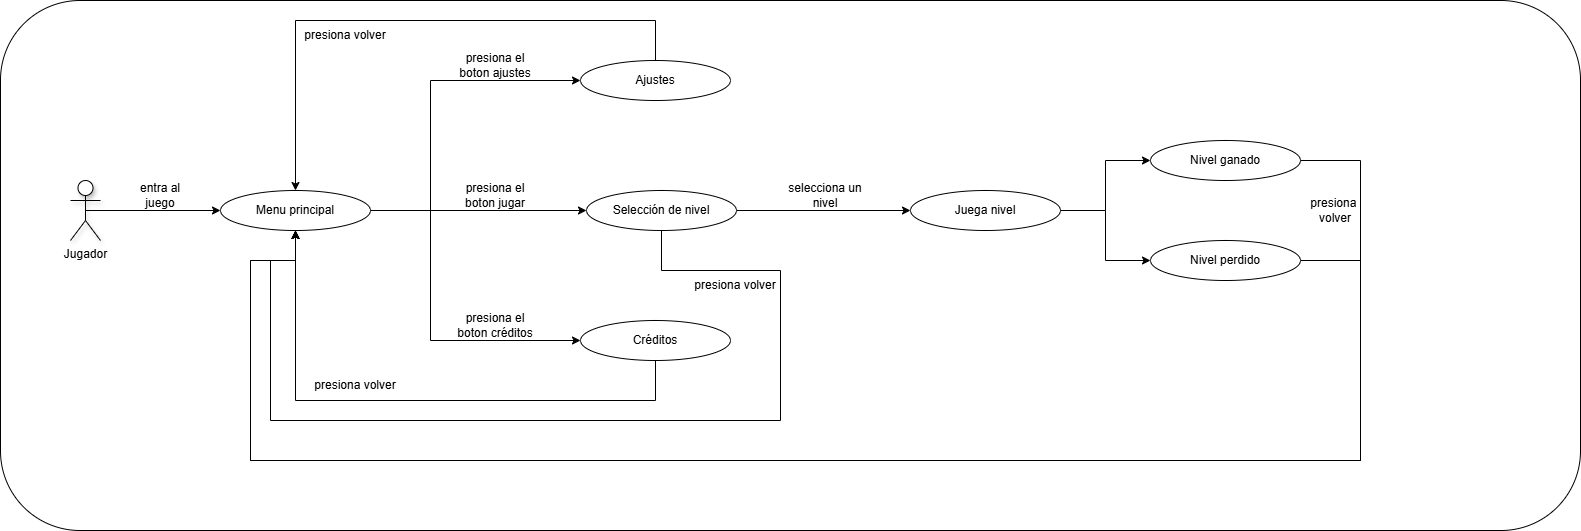

The diagram above was exported from draw.io. Its source (the exported page's mxGraphModel, read from the mxfile embedded in the PNG):
<mxGraphModel dx="1556" dy="852" grid="1" gridSize="10" guides="1" tooltips="1" connect="1" arrows="1" fold="1" page="1" pageScale="1" pageWidth="827" pageHeight="1169" math="0" shadow="0">
  <root>
    <mxCell id="0" />
    <mxCell id="1" parent="0" />
    <mxCell id="pcOu3ucQidJkux6U3G0N-1" value="" style="rounded=1;whiteSpace=wrap;html=1;fillStyle=solid;gradientColor=none;fillColor=light-dark(#FFFFFF,#000000);" vertex="1" parent="1">
      <mxGeometry x="30" width="1580" height="530" as="geometry" />
    </mxCell>
    <mxCell id="pcOu3ucQidJkux6U3G0N-7" style="edgeStyle=orthogonalEdgeStyle;rounded=0;orthogonalLoop=1;jettySize=auto;html=1;exitX=0.5;exitY=0.5;exitDx=0;exitDy=0;exitPerimeter=0;entryX=0;entryY=0.5;entryDx=0;entryDy=0;" edge="1" parent="1" source="pcOu3ucQidJkux6U3G0N-2" target="pcOu3ucQidJkux6U3G0N-3">
      <mxGeometry relative="1" as="geometry" />
    </mxCell>
    <mxCell id="pcOu3ucQidJkux6U3G0N-2" value="Jugador" style="shape=umlActor;verticalLabelPosition=bottom;verticalAlign=top;html=1;outlineConnect=0;fillColor=light-dark(#FFFFFF,#000000);shadow=1;" vertex="1" parent="1">
      <mxGeometry x="100" y="180" width="30" height="60" as="geometry" />
    </mxCell>
    <mxCell id="pcOu3ucQidJkux6U3G0N-9" style="edgeStyle=orthogonalEdgeStyle;rounded=0;orthogonalLoop=1;jettySize=auto;html=1;exitX=1;exitY=0.5;exitDx=0;exitDy=0;entryX=0;entryY=0.5;entryDx=0;entryDy=0;" edge="1" parent="1" source="pcOu3ucQidJkux6U3G0N-3" target="pcOu3ucQidJkux6U3G0N-4">
      <mxGeometry relative="1" as="geometry">
        <Array as="points">
          <mxPoint x="460" y="210" />
          <mxPoint x="460" y="80" />
        </Array>
      </mxGeometry>
    </mxCell>
    <mxCell id="pcOu3ucQidJkux6U3G0N-10" style="edgeStyle=orthogonalEdgeStyle;rounded=0;orthogonalLoop=1;jettySize=auto;html=1;exitX=1;exitY=0.5;exitDx=0;exitDy=0;entryX=0;entryY=0.5;entryDx=0;entryDy=0;" edge="1" parent="1" source="pcOu3ucQidJkux6U3G0N-3" target="pcOu3ucQidJkux6U3G0N-5">
      <mxGeometry relative="1" as="geometry" />
    </mxCell>
    <mxCell id="pcOu3ucQidJkux6U3G0N-11" style="edgeStyle=orthogonalEdgeStyle;rounded=0;orthogonalLoop=1;jettySize=auto;html=1;exitX=1;exitY=0.5;exitDx=0;exitDy=0;entryX=0;entryY=0.5;entryDx=0;entryDy=0;" edge="1" parent="1" source="pcOu3ucQidJkux6U3G0N-3" target="pcOu3ucQidJkux6U3G0N-6">
      <mxGeometry relative="1" as="geometry">
        <Array as="points">
          <mxPoint x="460" y="210" />
          <mxPoint x="460" y="340" />
        </Array>
      </mxGeometry>
    </mxCell>
    <mxCell id="pcOu3ucQidJkux6U3G0N-3" value="Menu principal" style="ellipse;whiteSpace=wrap;html=1;" vertex="1" parent="1">
      <mxGeometry x="250" y="190" width="150" height="40" as="geometry" />
    </mxCell>
    <mxCell id="pcOu3ucQidJkux6U3G0N-17" style="edgeStyle=orthogonalEdgeStyle;rounded=0;orthogonalLoop=1;jettySize=auto;html=1;exitX=0.5;exitY=0;exitDx=0;exitDy=0;entryX=0.5;entryY=0;entryDx=0;entryDy=0;" edge="1" parent="1" source="pcOu3ucQidJkux6U3G0N-4" target="pcOu3ucQidJkux6U3G0N-3">
      <mxGeometry relative="1" as="geometry">
        <Array as="points">
          <mxPoint x="685" y="20" />
          <mxPoint x="325" y="20" />
        </Array>
      </mxGeometry>
    </mxCell>
    <mxCell id="pcOu3ucQidJkux6U3G0N-4" value="Ajustes" style="ellipse;whiteSpace=wrap;html=1;" vertex="1" parent="1">
      <mxGeometry x="610" y="60" width="150" height="40" as="geometry" />
    </mxCell>
    <mxCell id="pcOu3ucQidJkux6U3G0N-21" style="edgeStyle=orthogonalEdgeStyle;rounded=0;orthogonalLoop=1;jettySize=auto;html=1;exitX=0.5;exitY=1;exitDx=0;exitDy=0;entryX=0.5;entryY=1;entryDx=0;entryDy=0;" edge="1" parent="1" source="pcOu3ucQidJkux6U3G0N-5" target="pcOu3ucQidJkux6U3G0N-3">
      <mxGeometry relative="1" as="geometry">
        <Array as="points">
          <mxPoint x="691" y="270" />
          <mxPoint x="810" y="270" />
          <mxPoint x="810" y="420" />
          <mxPoint x="300" y="420" />
          <mxPoint x="300" y="260" />
          <mxPoint x="325" y="260" />
        </Array>
      </mxGeometry>
    </mxCell>
    <mxCell id="pcOu3ucQidJkux6U3G0N-24" style="edgeStyle=orthogonalEdgeStyle;rounded=0;orthogonalLoop=1;jettySize=auto;html=1;exitX=1;exitY=0.5;exitDx=0;exitDy=0;entryX=0;entryY=0.5;entryDx=0;entryDy=0;" edge="1" parent="1" source="pcOu3ucQidJkux6U3G0N-5" target="pcOu3ucQidJkux6U3G0N-23">
      <mxGeometry relative="1" as="geometry" />
    </mxCell>
    <mxCell id="pcOu3ucQidJkux6U3G0N-5" value="Selección de nivel" style="ellipse;whiteSpace=wrap;html=1;" vertex="1" parent="1">
      <mxGeometry x="616" y="190" width="150" height="40" as="geometry" />
    </mxCell>
    <mxCell id="pcOu3ucQidJkux6U3G0N-18" style="edgeStyle=orthogonalEdgeStyle;rounded=0;orthogonalLoop=1;jettySize=auto;html=1;exitX=0.5;exitY=1;exitDx=0;exitDy=0;entryX=0.5;entryY=1;entryDx=0;entryDy=0;" edge="1" parent="1" source="pcOu3ucQidJkux6U3G0N-6" target="pcOu3ucQidJkux6U3G0N-3">
      <mxGeometry relative="1" as="geometry">
        <Array as="points">
          <mxPoint x="685" y="400" />
          <mxPoint x="325" y="400" />
        </Array>
      </mxGeometry>
    </mxCell>
    <mxCell id="pcOu3ucQidJkux6U3G0N-6" value="Créditos" style="ellipse;whiteSpace=wrap;html=1;" vertex="1" parent="1">
      <mxGeometry x="610" y="320" width="150" height="40" as="geometry" />
    </mxCell>
    <mxCell id="pcOu3ucQidJkux6U3G0N-8" value="entra al juego" style="text;html=1;align=center;verticalAlign=middle;whiteSpace=wrap;rounded=0;" vertex="1" parent="1">
      <mxGeometry x="160" y="180" width="60" height="30" as="geometry" />
    </mxCell>
    <mxCell id="pcOu3ucQidJkux6U3G0N-13" value="presiona el boton ajustes" style="text;html=1;align=center;verticalAlign=middle;whiteSpace=wrap;rounded=0;" vertex="1" parent="1">
      <mxGeometry x="480" y="50" width="90" height="30" as="geometry" />
    </mxCell>
    <mxCell id="pcOu3ucQidJkux6U3G0N-14" value="presiona el boton jugar" style="text;html=1;align=center;verticalAlign=middle;whiteSpace=wrap;rounded=0;" vertex="1" parent="1">
      <mxGeometry x="480" y="180" width="90" height="30" as="geometry" />
    </mxCell>
    <mxCell id="pcOu3ucQidJkux6U3G0N-16" value="presiona el boton créditos" style="text;html=1;align=center;verticalAlign=middle;whiteSpace=wrap;rounded=0;" vertex="1" parent="1">
      <mxGeometry x="480" y="310" width="90" height="30" as="geometry" />
    </mxCell>
    <mxCell id="pcOu3ucQidJkux6U3G0N-19" value="presiona volver" style="text;html=1;align=center;verticalAlign=middle;whiteSpace=wrap;rounded=0;" vertex="1" parent="1">
      <mxGeometry x="340" y="370" width="90" height="30" as="geometry" />
    </mxCell>
    <mxCell id="pcOu3ucQidJkux6U3G0N-20" value="presiona volver" style="text;html=1;align=center;verticalAlign=middle;whiteSpace=wrap;rounded=0;" vertex="1" parent="1">
      <mxGeometry x="330" y="20" width="90" height="30" as="geometry" />
    </mxCell>
    <mxCell id="pcOu3ucQidJkux6U3G0N-22" value="presiona volver" style="text;html=1;align=center;verticalAlign=middle;whiteSpace=wrap;rounded=0;" vertex="1" parent="1">
      <mxGeometry x="720" y="270" width="90" height="30" as="geometry" />
    </mxCell>
    <mxCell id="pcOu3ucQidJkux6U3G0N-28" style="edgeStyle=orthogonalEdgeStyle;rounded=0;orthogonalLoop=1;jettySize=auto;html=1;exitX=1;exitY=0.5;exitDx=0;exitDy=0;entryX=0;entryY=0.5;entryDx=0;entryDy=0;" edge="1" parent="1" source="pcOu3ucQidJkux6U3G0N-23" target="pcOu3ucQidJkux6U3G0N-27">
      <mxGeometry relative="1" as="geometry" />
    </mxCell>
    <mxCell id="pcOu3ucQidJkux6U3G0N-29" style="edgeStyle=orthogonalEdgeStyle;rounded=0;orthogonalLoop=1;jettySize=auto;html=1;exitX=1;exitY=0.5;exitDx=0;exitDy=0;entryX=0;entryY=0.5;entryDx=0;entryDy=0;" edge="1" parent="1" source="pcOu3ucQidJkux6U3G0N-23" target="pcOu3ucQidJkux6U3G0N-26">
      <mxGeometry relative="1" as="geometry" />
    </mxCell>
    <mxCell id="pcOu3ucQidJkux6U3G0N-23" value="Juega nivel" style="ellipse;whiteSpace=wrap;html=1;" vertex="1" parent="1">
      <mxGeometry x="940" y="190" width="150" height="40" as="geometry" />
    </mxCell>
    <mxCell id="pcOu3ucQidJkux6U3G0N-25" value="selecciona un nivel" style="text;html=1;align=center;verticalAlign=middle;whiteSpace=wrap;rounded=0;" vertex="1" parent="1">
      <mxGeometry x="810" y="180" width="90" height="30" as="geometry" />
    </mxCell>
    <mxCell id="pcOu3ucQidJkux6U3G0N-32" style="edgeStyle=orthogonalEdgeStyle;rounded=0;orthogonalLoop=1;jettySize=auto;html=1;exitX=1;exitY=0.5;exitDx=0;exitDy=0;entryX=0.5;entryY=1;entryDx=0;entryDy=0;" edge="1" parent="1" source="pcOu3ucQidJkux6U3G0N-26" target="pcOu3ucQidJkux6U3G0N-3">
      <mxGeometry relative="1" as="geometry">
        <Array as="points">
          <mxPoint x="1390" y="260" />
          <mxPoint x="1390" y="460" />
          <mxPoint x="280" y="460" />
          <mxPoint x="280" y="260" />
          <mxPoint x="325" y="260" />
        </Array>
      </mxGeometry>
    </mxCell>
    <mxCell id="pcOu3ucQidJkux6U3G0N-26" value="Nivel perdido" style="ellipse;whiteSpace=wrap;html=1;" vertex="1" parent="1">
      <mxGeometry x="1180" y="240" width="150" height="40" as="geometry" />
    </mxCell>
    <mxCell id="pcOu3ucQidJkux6U3G0N-31" style="edgeStyle=orthogonalEdgeStyle;rounded=0;orthogonalLoop=1;jettySize=auto;html=1;exitX=1;exitY=0.5;exitDx=0;exitDy=0;entryX=0.5;entryY=1;entryDx=0;entryDy=0;" edge="1" parent="1" source="pcOu3ucQidJkux6U3G0N-27" target="pcOu3ucQidJkux6U3G0N-3">
      <mxGeometry relative="1" as="geometry">
        <Array as="points">
          <mxPoint x="1390" y="160" />
          <mxPoint x="1390" y="460" />
          <mxPoint x="280" y="460" />
          <mxPoint x="280" y="260" />
          <mxPoint x="325" y="260" />
        </Array>
      </mxGeometry>
    </mxCell>
    <mxCell id="pcOu3ucQidJkux6U3G0N-27" value="Nivel ganado" style="ellipse;whiteSpace=wrap;html=1;" vertex="1" parent="1">
      <mxGeometry x="1180" y="140" width="150" height="40" as="geometry" />
    </mxCell>
    <mxCell id="pcOu3ucQidJkux6U3G0N-33" value="presiona&amp;nbsp;&lt;div&gt;volver&lt;/div&gt;" style="text;html=1;align=center;verticalAlign=middle;whiteSpace=wrap;rounded=0;" vertex="1" parent="1">
      <mxGeometry x="1320" y="195" width="90" height="30" as="geometry" />
    </mxCell>
  </root>
</mxGraphModel>